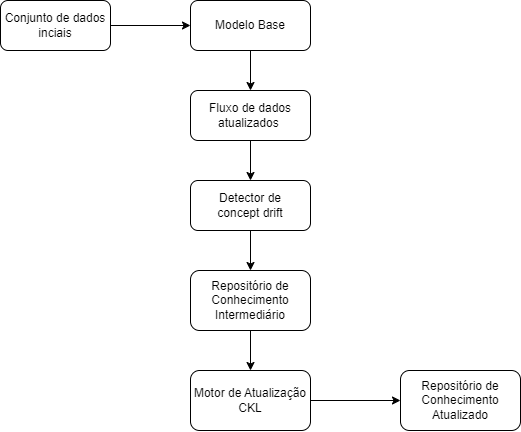

The diagram above was exported from draw.io. Its source (the exported page's mxGraphModel, read from the mxfile embedded in the PNG):
<mxGraphModel dx="793" dy="614" grid="1" gridSize="10" guides="1" tooltips="1" connect="1" arrows="1" fold="1" page="1" pageScale="1" pageWidth="827" pageHeight="1169" math="0" shadow="0">
  <root>
    <mxCell id="0" />
    <mxCell id="1" parent="0" />
    <mxCell id="h7RTxSxcg9XNwX1UlZnN-3" value="" style="edgeStyle=orthogonalEdgeStyle;rounded=0;orthogonalLoop=1;jettySize=auto;html=1;" edge="1" parent="1" source="h7RTxSxcg9XNwX1UlZnN-1" target="h7RTxSxcg9XNwX1UlZnN-2">
      <mxGeometry relative="1" as="geometry" />
    </mxCell>
    <mxCell id="h7RTxSxcg9XNwX1UlZnN-1" value="Conjunto de dados inciais" style="rounded=1;whiteSpace=wrap;html=1;" vertex="1" parent="1">
      <mxGeometry x="40" y="30" width="110" height="50" as="geometry" />
    </mxCell>
    <mxCell id="h7RTxSxcg9XNwX1UlZnN-16" value="" style="edgeStyle=orthogonalEdgeStyle;rounded=0;orthogonalLoop=1;jettySize=auto;html=1;" edge="1" parent="1" source="h7RTxSxcg9XNwX1UlZnN-2" target="h7RTxSxcg9XNwX1UlZnN-15">
      <mxGeometry relative="1" as="geometry" />
    </mxCell>
    <mxCell id="h7RTxSxcg9XNwX1UlZnN-2" value="Modelo Base" style="rounded=1;whiteSpace=wrap;html=1;" vertex="1" parent="1">
      <mxGeometry x="230" y="30" width="120" height="50" as="geometry" />
    </mxCell>
    <mxCell id="h7RTxSxcg9XNwX1UlZnN-26" value="" style="edgeStyle=orthogonalEdgeStyle;rounded=0;orthogonalLoop=1;jettySize=auto;html=1;" edge="1" parent="1" source="h7RTxSxcg9XNwX1UlZnN-9" target="h7RTxSxcg9XNwX1UlZnN-11">
      <mxGeometry relative="1" as="geometry" />
    </mxCell>
    <mxCell id="h7RTxSxcg9XNwX1UlZnN-9" value="Repositório de Conhecimento Intermediário" style="rounded=1;whiteSpace=wrap;html=1;" vertex="1" parent="1">
      <mxGeometry x="230" y="300" width="120" height="60" as="geometry" />
    </mxCell>
    <mxCell id="h7RTxSxcg9XNwX1UlZnN-14" value="" style="edgeStyle=orthogonalEdgeStyle;rounded=0;orthogonalLoop=1;jettySize=auto;html=1;" edge="1" parent="1" source="h7RTxSxcg9XNwX1UlZnN-11" target="h7RTxSxcg9XNwX1UlZnN-13">
      <mxGeometry relative="1" as="geometry" />
    </mxCell>
    <mxCell id="h7RTxSxcg9XNwX1UlZnN-11" value="Motor de Atualização CKL" style="rounded=1;whiteSpace=wrap;html=1;" vertex="1" parent="1">
      <mxGeometry x="230" y="400" width="120" height="60" as="geometry" />
    </mxCell>
    <mxCell id="h7RTxSxcg9XNwX1UlZnN-13" value="Repositório de Conhecimento Atualizado" style="whiteSpace=wrap;html=1;rounded=1;" vertex="1" parent="1">
      <mxGeometry x="440" y="400" width="120" height="60" as="geometry" />
    </mxCell>
    <mxCell id="h7RTxSxcg9XNwX1UlZnN-18" value="" style="edgeStyle=orthogonalEdgeStyle;rounded=0;orthogonalLoop=1;jettySize=auto;html=1;" edge="1" parent="1" source="h7RTxSxcg9XNwX1UlZnN-15" target="h7RTxSxcg9XNwX1UlZnN-17">
      <mxGeometry relative="1" as="geometry" />
    </mxCell>
    <mxCell id="h7RTxSxcg9XNwX1UlZnN-15" value="Fluxo de dados atualizados&amp;nbsp;" style="rounded=1;whiteSpace=wrap;html=1;" vertex="1" parent="1">
      <mxGeometry x="230" y="120" width="120" height="50" as="geometry" />
    </mxCell>
    <mxCell id="h7RTxSxcg9XNwX1UlZnN-19" value="" style="edgeStyle=orthogonalEdgeStyle;rounded=0;orthogonalLoop=1;jettySize=auto;html=1;" edge="1" parent="1" source="h7RTxSxcg9XNwX1UlZnN-17" target="h7RTxSxcg9XNwX1UlZnN-9">
      <mxGeometry relative="1" as="geometry" />
    </mxCell>
    <mxCell id="h7RTxSxcg9XNwX1UlZnN-17" value="Detector de &lt;br&gt;concept drift" style="rounded=1;whiteSpace=wrap;html=1;" vertex="1" parent="1">
      <mxGeometry x="230" y="210" width="120" height="50" as="geometry" />
    </mxCell>
  </root>
</mxGraphModel>